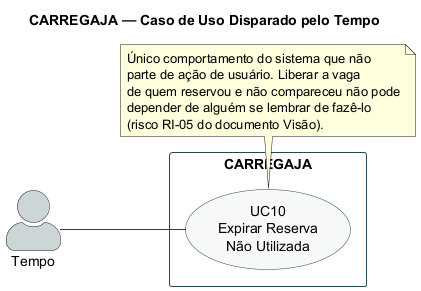

The diagram above was rendered by PlantUML. Its source (embedded in the PNG):
@startuml CARREGAJA-CasoDeUso-Tempo

title CARREGAJA — Caso de Uso Disparado pelo Tempo

left to right direction
skinparam packageStyle rectangle
skinparam shadowing false
skinparam ArrowColor #264653
skinparam actorStyle awesome
skinparam usecase {
  BackgroundColor #F7F9F9
  BorderColor #264653
}
skinparam rectangle {
  BorderColor #264653
}

actor "Tempo" as TMP #CDD6D6

rectangle "CARREGAJA" {
  usecase "UC10\nExpirar Reserva\nNão Utilizada" as UC10
}

TMP -- UC10

note bottom of UC10
  Único comportamento do sistema que não
  parte de ação de usuário. Liberar a vaga
  de quem reservou e não compareceu não pode
  depender de alguém se lembrar de fazê-lo
  (risco RI-05 do documento Visão).
end note

@enduml